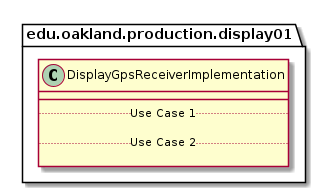

The diagram above was rendered by PlantUML. Its source (embedded in the PNG):
@startuml DisplayGpsReceiverImplementation

package edu.oakland.production.display01 {
    class DisplayGpsReceiverImplementation {
        __
        .. Use Case 1 ..

        .. Use Case 2 ..

    }
}

@enduml